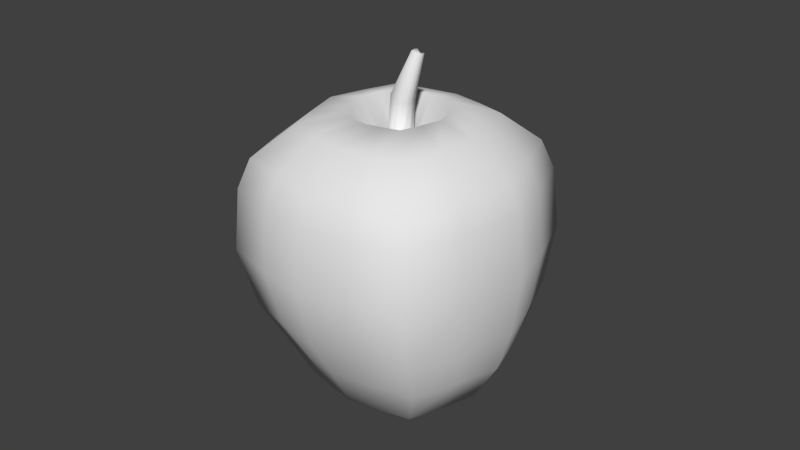 # Source: Apple.blend  (saved by Blender 2.72.0; exported with 4.5.12 LTS)
import bpy
from mathutils import Matrix  # noqa: F401  (used for matrix-valued properties, if any)

bpy.ops.wm.read_factory_settings(use_empty=True)
scene = bpy.context.scene
scene.name = 'Scene'

# ---- collections
col_collection_1 = bpy.data.collections.new('Collection 1'); scene.collection.children.link(col_collection_1)

# ---- world
world_world = bpy.data.worlds.new('World'); scene.world = world_world
world_world.color = (0.05088, 0.05088, 0.05088)
world_world.use_sun_shadow = False
world_world.sun_shadow_jitter_overblur = 0.0
world_world.cycles.sampling_method = 'MANUAL'
world_world.cycles.sample_map_resolution = 256

# ---- meshes
me_cube_002 = bpy.data.meshes.new('Cube.002')
me_cube_002.from_pydata([(-0.02768, -0.03282, -0.019), (-0.02768, 0.03314, -0.019), (0.02912, 0.03314, -0.019), (0.02912, -0.03282, -0.019), (-0.03012, -0.03566, 0.019), (-0.03012, 0.03332, 0.019), (0.02993, 0.03332, 0.019), (0.02993, -0.03566, 0.019), (-0.03093, -0.03718, -5.661e-10), (-0.04141, -3.114e-05, 0.019), (-0.03093, 0.0356, -5.661e-10), (-0.03806, -3.114e-05, -0.019), (6.879e-05, 0.03992, 0.019), (0.03123, 0.0356, -5.661e-10), (6.879e-05, 0.03969, -0.019), (0.04096, -3.114e-05, 0.019), (0.03123, -0.03718, -5.661e-10), (0.03984, -3.114e-05, -0.019), (6.879e-05, -0.04263, 0.019), (6.879e-05, -0.03922, -0.019), (-0.04252, -3.114e-05, -8.492e-10), (6.879e-05, 0.04264, -8.492e-10), (0.04274, -3.114e-05, -8.492e-10), (6.879e-05, -0.04444, -8.492e-10), (-0.01793, -0.02091, -0.04507), (-0.02783, -0.03252, 0.02776), (-0.02783, 0.03056, 0.02776), (0.02701, 0.03056, 0.02776), (0.02701, -0.03252, 0.02776), (-0.03827, -3.114e-05, 0.02776), (5.526e-05, 0.03661, 0.02776), (0.03695, -3.114e-05, 0.02776), (5.526e-05, -0.03887, 0.02776), (-0.01093, -0.01298, 0.0399), (-0.02313, -0.02674, -0.03158), (-0.02313, 0.02969, -0.03158), (0.02627, 0.02969, -0.03158), (0.02627, -0.02674, -0.03158), (-0.03182, -7.789e-06, -0.03158), (0.0001489, 0.03557, -0.03158), (0.03594, -7.789e-06, -0.03158), (0.0001489, -0.03195, -0.03158), (-0.01793, 0.02289, -0.04507), (0.02028, 0.02289, -0.04507), (0.02028, -0.02091, -0.04507), (-0.02468, 1.46e-05, -0.04507), (0.0006217, 0.02744, -0.04507), (0.02771, 1.46e-05, -0.04507), (0.0006217, -0.02498, -0.04507), (-0.01957, -0.02298, 0.03675), (-0.01957, 0.02118, 0.03675), (0.01882, 0.02118, 0.03675), (0.01882, -0.02298, 0.03675), (-0.02691, -0.0002326, 0.03675), (-4.952e-05, 0.0254, 0.03675), (0.02574, -0.0002326, 0.03675), (-4.952e-05, -0.02744, 0.03675), (-0.01093, 0.01137, 0.0399), (0.01024, 0.01137, 0.0399), (0.01024, -0.01298, 0.0399), (-0.01501, -0.0004433, 0.0399), (-0.0001617, 0.01367, 0.0399), (0.01402, -0.0004433, 0.0399), (-0.0001617, -0.01546, 0.0399), (-0.03342, -0.01642, -0.019), (0.03602, -0.01785, 0.019), (-0.03636, -0.01785, 0.019), (0.03504, -0.01642, -0.019), (-0.03734, -0.01861, -8.492e-10), (0.03759, -0.01861, -8.492e-10), (0.03249, -0.01628, 0.02776), (-0.0336, -0.01628, 0.02776), (-0.02793, -0.01337, -0.03158), (0.03161, -0.01337, -0.03158), (-0.02166, -0.01045, -0.04507), (0.02438, -0.01045, -0.04507), (0.02264, -0.01161, 0.03675), (-0.02363, -0.01161, 0.03675), (0.01232, -0.006714, 0.0399), (-0.01319, -0.006714, 0.0399), (-0.0002576, -0.003398, 0.02641), (-0.03636, 0.01665, 0.019), (0.03504, 0.01655, -0.019), (-0.03342, 0.01655, -0.019), (0.03602, 0.01665, 0.019), (-0.03734, 0.01779, -8.492e-10), (0.03759, 0.01779, -8.492e-10), (-0.0336, 0.01527, 0.02776), (0.03249, 0.01527, 0.02776), (0.03161, 0.01484, -0.03158), (-0.02793, 0.01484, -0.03158), (0.02438, 0.01145, -0.04507), (-0.02166, 0.01145, -0.04507), (-0.02363, 0.01048, 0.03675), (0.02264, 0.01048, 0.03675), (-0.01319, 0.005461, 0.0399), (0.01232, 0.005461, 0.0399), (-0.0002576, 0.002248, 0.02641), (-0.01381, 0.03692, -0.019), (-0.01503, -0.03969, 0.019), (-0.01503, 0.03713, 0.019), (-0.01381, -0.03652, -0.019), (-0.01543, 0.03967, -8.492e-10), (-0.01543, -0.04138, -8.492e-10), (-0.01389, -0.03619, 0.02776), (-0.01389, 0.03406, 0.02776), (-0.01149, 0.03309, -0.03158), (-0.01149, -0.02975, -0.03158), (-0.008652, 0.02552, -0.04507), (-0.008652, -0.02326, -0.04507), (-0.009811, -0.02555, 0.03675), (-0.009811, 0.02362, 0.03675), (-0.005544, -0.01442, 0.0399), (-0.005544, 0.0127, 0.0399), (-0.003133, -0.0004881, 0.02641), (-0.002772, -0.003194, 0.02641), (-0.002772, 0.00206, 0.02641), (0.015, 0.03713, 0.019), (0.01459, -0.03652, -0.019), (0.01459, 0.03692, -0.019), (0.015, -0.03969, 0.019), (0.01565, 0.03967, -8.492e-10), (0.01565, -0.04138, -8.492e-10), (0.01353, 0.03406, 0.02776), (0.01353, -0.03619, 0.02776), (0.01321, -0.02975, -0.03158), (0.01321, 0.03309, -0.03158), (0.01045, -0.02326, -0.04507), (0.01045, 0.02552, -0.04507), (0.009384, 0.02362, 0.03675), (0.009384, -0.02555, 0.03675), (0.00504, 0.0127, 0.0399), (0.00504, -0.01442, 0.0399), (0.002493, -0.0004881, 0.02641), (0.002172, -0.003194, 0.02641), (0.002172, 0.00206, 0.02641), (0.0009589, -0.003398, 0.04368), (0.0009589, 0.002248, 0.04368), (-0.001738, -0.0004881, 0.04468), (-0.001399, -0.003194, 0.04455), (-0.001399, 0.00206, 0.04455), (0.003539, -0.0004881, 0.04273), (0.003238, -0.003194, 0.04284), (0.003238, 0.00206, 0.04284), (0.006096, -0.0004244, 0.05756), (0.006073, -0.00198, 0.05757), (0.005854, 0.0008806, 0.05698), (0.004707, -0.000506, 0.05807), (0.004878, -0.001877, 0.05801), (0.004878, 0.0007852, 0.05801), (0.007381, -0.000506, 0.05708), (0.007228, -0.001877, 0.05714), (0.007228, 0.0007852, 0.05714), (-0.007428, -0.008939, -0.05151), (-0.007428, 0.01053, -0.05151), (0.00955, 0.01053, -0.05151), (0.00955, -0.008939, -0.05151), (-0.01043, 0.0003629, -0.05151), (0.0008149, 0.01255, -0.05151), (0.01285, 0.0003629, -0.05151), (0.0008149, -0.01075, -0.05151), (0.0006014, 0.0002995, -0.05146), (-0.009089, -0.004288, -0.05151), (0.01137, -0.004288, -0.05151), (0.0007259, -0.005223, -0.05148), (0.01137, 0.005447, -0.05151), (-0.009089, 0.005447, -0.05151), (0.0007259, 0.006425, -0.05148), (-0.003307, 0.0117, -0.05151), (-0.003307, -0.009983, -0.05151), (-0.004915, 0.0003354, -0.05148), (-0.004182, -0.004824, -0.0515), (-0.004182, 0.006016, -0.0515), (0.005182, -0.009983, -0.05151), (0.005182, 0.0117, -0.05151), (0.006728, 0.0003354, -0.05148), (0.00605, -0.004824, -0.0515), (0.00605, 0.006016, -0.0515)], [], [(85, 10, 1, 83), (121, 13, 2, 119), (69, 16, 3, 67), (103, 8, 0, 101), (83, 1, 35, 90), (66, 4, 25, 71), (68, 20, 11, 64), (66, 9, 20, 68), (81, 5, 10, 85), (102, 21, 14, 98), (100, 12, 21, 102), (117, 6, 13, 121), (86, 22, 17, 82), (84, 15, 22, 86), (65, 7, 16, 69), (122, 23, 19, 118), (120, 18, 23, 122), (99, 4, 8, 103), (119, 2, 36, 126), (67, 3, 37, 73), (101, 0, 34, 107), (100, 5, 26, 105), (84, 6, 27, 88), (120, 7, 28, 124), (71, 25, 49, 77), (105, 26, 50, 111), (88, 27, 51, 94), (124, 28, 52, 130), (99, 18, 32, 104), (65, 15, 31, 70), (117, 12, 30, 123), (81, 9, 29, 87), (90, 35, 42, 92), (126, 36, 43, 128), (73, 37, 44, 75), (107, 34, 24, 109), (118, 19, 41, 125), (82, 17, 40, 89), (98, 14, 39, 106), (64, 11, 38, 72), (125, 41, 48, 127), (89, 40, 47, 91), (106, 39, 46, 108), (72, 38, 45, 74), (77, 49, 33, 79), (111, 50, 57, 113), (94, 51, 58, 96), (130, 52, 59, 132), (104, 32, 56, 110), (70, 31, 55, 76), (123, 30, 54, 129), (87, 29, 53, 93), (116, 113, 57, 95), (115, 114, 60, 79), (114, 115, 139, 138), (135, 131, 61, 97), (110, 56, 63, 112), (76, 55, 62, 78), (129, 54, 61, 131), (93, 53, 60, 95), (128, 43, 155, 174), (109, 24, 153, 169), (42, 108, 168, 154), (74, 45, 157, 162), (22, 69, 67, 17), (9, 66, 71, 29), (8, 68, 64, 0), (4, 66, 68, 8), (15, 65, 69, 22), (17, 67, 73, 40), (29, 71, 77, 53), (7, 65, 70, 28), (40, 73, 75, 47), (0, 64, 72, 34), (34, 72, 74, 24), (53, 77, 79, 60), (28, 70, 76, 52), (112, 115, 79, 33), (132, 134, 80, 63), (52, 76, 78, 59), (44, 127, 173, 156), (46, 128, 174, 158), (20, 85, 83, 11), (11, 83, 90, 38), (9, 81, 85, 20), (13, 86, 82, 2), (6, 84, 86, 13), (15, 84, 88, 31), (31, 88, 94, 55), (5, 81, 87, 26), (38, 90, 92, 45), (2, 82, 89, 36), (36, 89, 91, 43), (55, 94, 96, 62), (26, 87, 93, 50), (114, 116, 95, 60), (116, 114, 138, 140), (50, 93, 95, 57), (92, 42, 154, 166), (48, 109, 169, 160), (23, 103, 101, 19), (10, 102, 98, 1), (5, 100, 102, 10), (18, 99, 103, 23), (19, 101, 107, 41), (12, 100, 105, 30), (30, 105, 111, 54), (4, 99, 104, 25), (41, 107, 109, 48), (1, 98, 106, 35), (35, 106, 108, 42), (54, 111, 113, 61), (25, 104, 110, 49), (97, 61, 113, 116), (134, 133, 141, 142), (49, 110, 112, 33), (127, 48, 160, 173), (108, 46, 158, 168), (63, 80, 115, 112), (24, 74, 162, 153), (133, 135, 143, 141), (43, 91, 165, 155), (21, 121, 119, 14), (12, 117, 121, 21), (16, 122, 118, 3), (7, 120, 122, 16), (14, 119, 126, 39), (18, 120, 124, 32), (32, 124, 130, 56), (6, 117, 123, 27), (39, 126, 128, 46), (3, 118, 125, 37), (37, 125, 127, 44), (56, 130, 132, 63), (27, 123, 129, 51), (96, 58, 131, 135), (51, 129, 131, 58), (75, 44, 156, 163), (45, 92, 166, 157), (59, 78, 134, 132), (91, 47, 159, 165), (47, 75, 163, 159), (138, 139, 148, 147), (140, 138, 147, 149), (142, 141, 150, 151), (141, 143, 152, 150), (97, 116, 140, 137), (115, 80, 136, 139), (135, 97, 137, 143), (80, 134, 142, 136), (151, 150, 144, 145), (150, 152, 146, 144), (145, 144, 147, 148), (144, 146, 149, 147), (137, 140, 149, 146), (139, 136, 145, 148), (143, 137, 146, 152), (136, 142, 151, 145), (177, 174, 155, 165), (176, 175, 159, 163), (171, 164, 160, 169), (172, 170, 157, 166), (173, 176, 163, 156), (170, 161, 164, 171), (175, 177, 165, 159), (168, 172, 166, 154), (162, 171, 169, 153), (167, 161, 170, 172), (157, 170, 171, 162), (158, 167, 172, 168), (167, 158, 174, 177), (164, 161, 175, 176), (160, 164, 176, 173), (161, 167, 177, 175), (62, 96, 135, 133), (78, 62, 133, 134)])
me_cube_002.polygons.foreach_set('use_smooth', [True] * 176)
_uv = me_cube_002.uv_layers.new(name='UVMap')
_uv.uv.foreach_set('vector', [0.4543, 0.4343, 0.4138, 0.4498, 0.3994, 0.4079, 0.4375, 0.392, 0.2845, 0.4871, 0.228, 0.5013, 0.2184, 0.4253, 0.2754, 0.4206, 0.8094, 0.218, 0.7295, 0.2769, 0.6816, 0.2169, 0.7256, 0.1385, 0.6051, 0.3597, 0.5717, 0.3798, 0.5481, 0.3423, 0.5748, 0.3177, 0.4375, 0.392, 0.3994, 0.4079, 0.3895, 0.3759, 0.4252, 0.3604, 0.5526, 0.4406, 0.5903, 0.4175, 0.5989, 0.4385, 0.5623, 0.4631, 0.5327, 0.3995, 0.4935, 0.4188, 0.4754, 0.3781, 0.5109, 0.3594, 0.5526, 0.4406, 0.5111, 0.4584, 0.4935, 0.4188, 0.5327, 0.3995, 0.4726, 0.4763, 0.4322, 0.489, 0.4138, 0.4498, 0.4543, 0.4343, 0.3769, 0.4614, 0.3347, 0.4735, 0.3238, 0.4178, 0.3636, 0.4124, 0.3968, 0.5093, 0.3548, 0.5293, 0.3347, 0.4735, 0.3769, 0.4614, 0.308, 0.5514, 0.2523, 0.5726, 0.228, 0.5013, 0.2845, 0.4871, 0.133, 0.5244, 9.997e-05, 0.5597, 9.997e-05, 0.3872, 0.1294, 0.4097, 0.1808, 0.629, 0.08051, 0.7055, 9.997e-05, 0.5597, 0.133, 0.5244, 0.8561, 0.3215, 0.7645, 0.3397, 0.7295, 0.2769, 0.8094, 0.218, 0.6828, 0.3088, 0.6408, 0.3373, 0.6056, 0.2915, 0.6396, 0.2563, 0.7141, 0.3668, 0.6681, 0.3867, 0.6408, 0.3373, 0.6828, 0.3088, 0.6272, 0.405, 0.5903, 0.4175, 0.5717, 0.3798, 0.6051, 0.3597, 0.2754, 0.4206, 0.2184, 0.4253, 0.2251, 0.3704, 0.2775, 0.3734, 0.7256, 0.1385, 0.6816, 0.2169, 0.6343, 0.1769, 0.652, 0.09931, 0.5748, 0.3177, 0.5481, 0.3423, 0.5255, 0.3133, 0.5474, 0.2878, 0.3968, 0.5093, 0.4322, 0.489, 0.4419, 0.5098, 0.41, 0.534, 0.1808, 0.629, 0.2523, 0.5726, 0.2749, 0.6058, 0.2217, 0.6719, 0.7141, 0.3668, 0.7645, 0.3397, 0.7758, 0.3772, 0.7265, 0.4006, 0.5623, 0.4631, 0.5989, 0.4385, 0.615, 0.4813, 0.5798, 0.5062, 0.41, 0.534, 0.4419, 0.5098, 0.4633, 0.5509, 0.4371, 0.5793, 0.2217, 0.6719, 0.2749, 0.6058, 0.3238, 0.6604, 0.3, 0.7275, 0.7265, 0.4006, 0.7758, 0.3772, 0.7858, 0.4487, 0.7381, 0.4636, 0.6272, 0.405, 0.6681, 0.3867, 0.6787, 0.4152, 0.6367, 0.4307, 0.8561, 0.3215, 0.9972, 0.288, 0.9999, 0.3771, 0.8643, 0.3806, 0.308, 0.5514, 0.3548, 0.5293, 0.3695, 0.5569, 0.3263, 0.5829, 0.4726, 0.4763, 0.5111, 0.4584, 0.5206, 0.4798, 0.4825, 0.4988, 0.4252, 0.3604, 0.3895, 0.3759, 0.3843, 0.3353, 0.4138, 0.3211, 0.2775, 0.3734, 0.2251, 0.3704, 0.2505, 0.3065, 0.2914, 0.3163, 0.652, 0.09931, 0.6343, 0.1769, 0.5656, 0.1569, 0.5547, 0.09706, 0.5474, 0.2878, 0.5255, 0.3133, 0.4987, 0.2818, 0.5124, 0.2568, 0.6396, 0.2563, 0.6056, 0.2915, 0.572, 0.2597, 0.5995, 0.2214, 0.1294, 0.4097, 9.997e-05, 0.3872, 0.04779, 0.2782, 0.1527, 0.3328, 0.3636, 0.4124, 0.3238, 0.4178, 0.3221, 0.3774, 0.3571, 0.3764, 0.5109, 0.3594, 0.4754, 0.3781, 0.4615, 0.3471, 0.4924, 0.3299, 0.5995, 0.2214, 0.572, 0.2597, 0.5297, 0.2298, 0.5453, 0.1958, 0.1527, 0.3328, 0.04779, 0.2782, 0.1541, 0.1837, 0.211, 0.2558, 0.3571, 0.3764, 0.3221, 0.3774, 0.3267, 0.327, 0.3569, 0.3304, 0.4924, 0.3299, 0.4615, 0.3471, 0.4449, 0.3107, 0.4709, 0.2949, 0.5798, 0.5062, 0.615, 0.4813, 0.6322, 0.5402, 0.6027, 0.5637, 0.4371, 0.5793, 0.4633, 0.5509, 0.4965, 0.6033, 0.4804, 0.6322, 0.3, 0.7275, 0.3238, 0.6604, 0.3944, 0.7112, 0.3912, 0.7606, 0.7381, 0.4636, 0.7858, 0.4487, 0.7786, 0.5345, 0.7402, 0.544, 0.6367, 0.4307, 0.6787, 0.4152, 0.6936, 0.471, 0.6526, 0.4796, 0.8643, 0.3806, 0.9999, 0.3771, 0.9526, 0.5091, 0.8551, 0.4769, 0.3263, 0.5829, 0.3695, 0.5569, 0.402, 0.6037, 0.3676, 0.6342, 0.4825, 0.4988, 0.5206, 0.4798, 0.5396, 0.5218, 0.5034, 0.5406, 0.6126, 0.7549, 0.4804, 0.6322, 0.4965, 0.6033, 0.5319, 0.5961, 0.6675, 0.7301, 0.6392, 0.7431, 0.5659, 0.5793, 0.6027, 0.5637, 0.6392, 0.7431, 0.6675, 0.7301, 0.7257, 0.8899, 0.7077, 0.8978, 0.5734, 0.7918, 0.4275, 0.689, 0.4519, 0.657, 0.5925, 0.7742, 0.6526, 0.4796, 0.6936, 0.471, 0.7017, 0.5452, 0.6641, 0.5463, 0.8551, 0.4769, 0.9526, 0.5091, 0.8728, 0.6004, 0.8194, 0.5671, 0.3676, 0.6342, 0.402, 0.6037, 0.4519, 0.657, 0.4275, 0.689, 0.5034, 0.5406, 0.5396, 0.5218, 0.5659, 0.5793, 0.5319, 0.5961, 0.2914, 0.3163, 0.2505, 0.3065, 0.3084, 0.24, 0.3295, 0.2516, 0.5124, 0.2568, 0.4987, 0.2818, 0.4546, 0.2406, 0.4598, 0.2234, 0.3843, 0.3353, 0.3569, 0.3304, 0.3654, 0.2689, 0.3817, 0.2752, 0.4709, 0.2949, 0.4449, 0.3107, 0.4211, 0.2604, 0.4371, 0.2499, 0.9236, 0.1275, 0.8094, 0.218, 0.7256, 0.1385, 0.7844, 0.02618, 0.5111, 0.4584, 0.5526, 0.4406, 0.5623, 0.4631, 0.5206, 0.4798, 0.5717, 0.3798, 0.5327, 0.3995, 0.5109, 0.3594, 0.5481, 0.3423, 0.5903, 0.4175, 0.5526, 0.4406, 0.5327, 0.3995, 0.5717, 0.3798, 0.9972, 0.288, 0.8561, 0.3215, 0.8094, 0.218, 0.9236, 0.1275, 0.7844, 0.02618, 0.7256, 0.1385, 0.652, 0.09931, 0.6732, 9.997e-05, 0.5206, 0.4798, 0.5623, 0.4631, 0.5798, 0.5062, 0.5396, 0.5218, 0.7645, 0.3397, 0.8561, 0.3215, 0.8643, 0.3806, 0.7758, 0.3772, 0.6732, 9.997e-05, 0.652, 0.09931, 0.5547, 0.09706, 0.5396, 0.01647, 0.5481, 0.3423, 0.5109, 0.3594, 0.4924, 0.3299, 0.5255, 0.3133, 0.5255, 0.3133, 0.4924, 0.3299, 0.4709, 0.2949, 0.4987, 0.2818, 0.5396, 0.5218, 0.5798, 0.5062, 0.6027, 0.5637, 0.5659, 0.5793, 0.7758, 0.3772, 0.8643, 0.3806, 0.8551, 0.4769, 0.7858, 0.4487, 0.6641, 0.5463, 0.6675, 0.7301, 0.6027, 0.5637, 0.6322, 0.5402, 0.7402, 0.544, 0.7215, 0.7254, 0.6954, 0.7279, 0.7017, 0.5452, 0.7858, 0.4487, 0.8551, 0.4769, 0.8194, 0.5671, 0.7786, 0.5345, 0.5656, 0.1569, 0.5453, 0.1958, 0.47, 0.1828, 0.4756, 0.1588, 0.3267, 0.327, 0.2914, 0.3163, 0.3295, 0.2516, 0.3478, 0.2628, 0.4935, 0.4188, 0.4543, 0.4343, 0.4375, 0.392, 0.4754, 0.3781, 0.4754, 0.3781, 0.4375, 0.392, 0.4252, 0.3604, 0.4615, 0.3471, 0.5111, 0.4584, 0.4726, 0.4763, 0.4543, 0.4343, 0.4935, 0.4188, 0.228, 0.5013, 0.133, 0.5244, 0.1294, 0.4097, 0.2184, 0.4253, 0.2523, 0.5726, 0.1808, 0.629, 0.133, 0.5244, 0.228, 0.5013, 0.08051, 0.7055, 0.1808, 0.629, 0.2217, 0.6719, 0.1412, 0.7619, 0.1412, 0.7619, 0.2217, 0.6719, 0.3, 0.7275, 0.2632, 0.8141, 0.4322, 0.489, 0.4726, 0.4763, 0.4825, 0.4988, 0.4419, 0.5098, 0.4615, 0.3471, 0.4252, 0.3604, 0.4138, 0.3211, 0.4449, 0.3107, 0.2184, 0.4253, 0.1294, 0.4097, 0.1527, 0.3328, 0.2251, 0.3704, 0.2251, 0.3704, 0.1527, 0.3328, 0.211, 0.2558, 0.2505, 0.3065, 0.2632, 0.8141, 0.3, 0.7275, 0.3912, 0.7606, 0.3809, 0.8184, 0.4419, 0.5098, 0.4825, 0.4988, 0.5034, 0.5406, 0.4633, 0.5509, 0.6392, 0.7431, 0.6126, 0.7549, 0.5319, 0.5961, 0.5659, 0.5793, 0.6126, 0.7549, 0.6392, 0.7431, 0.7077, 0.8978, 0.6898, 0.906, 0.4633, 0.5509, 0.5034, 0.5406, 0.5319, 0.5961, 0.4965, 0.6033, 0.4138, 0.3211, 0.3843, 0.3353, 0.3817, 0.2752, 0.4013, 0.2667, 0.5297, 0.2298, 0.5124, 0.2568, 0.4598, 0.2234, 0.4671, 0.2055, 0.6408, 0.3373, 0.6051, 0.3597, 0.5748, 0.3177, 0.6056, 0.2915, 0.4138, 0.4498, 0.3769, 0.4614, 0.3636, 0.4124, 0.3994, 0.4079, 0.4322, 0.489, 0.3968, 0.5093, 0.3769, 0.4614, 0.4138, 0.4498, 0.6681, 0.3867, 0.6272, 0.405, 0.6051, 0.3597, 0.6408, 0.3373, 0.6056, 0.2915, 0.5748, 0.3177, 0.5474, 0.2878, 0.572, 0.2597, 0.3548, 0.5293, 0.3968, 0.5093, 0.41, 0.534, 0.3695, 0.5569, 0.3695, 0.5569, 0.41, 0.534, 0.4371, 0.5793, 0.402, 0.6037, 0.5903, 0.4175, 0.6272, 0.405, 0.6367, 0.4307, 0.5989, 0.4385, 0.572, 0.2597, 0.5474, 0.2878, 0.5124, 0.2568, 0.5297, 0.2298, 0.3994, 0.4079, 0.3636, 0.4124, 0.3571, 0.3764, 0.3895, 0.3759, 0.3895, 0.3759, 0.3571, 0.3764, 0.3569, 0.3304, 0.3843, 0.3353, 0.402, 0.6037, 0.4371, 0.5793, 0.4804, 0.6322, 0.4519, 0.657, 0.5989, 0.4385, 0.6367, 0.4307, 0.6526, 0.4796, 0.615, 0.4813, 0.5925, 0.7742, 0.4519, 0.657, 0.4804, 0.6322, 0.6126, 0.7549, 0.7215, 0.7254, 0.7505, 0.7324, 0.7839, 0.8738, 0.7612, 0.876, 0.615, 0.4813, 0.6526, 0.4796, 0.6641, 0.5463, 0.6322, 0.5402, 0.5453, 0.1958, 0.5297, 0.2298, 0.4671, 0.2055, 0.47, 0.1828, 0.3569, 0.3304, 0.3267, 0.327, 0.3478, 0.2628, 0.3654, 0.2689, 0.7017, 0.5452, 0.6954, 0.7279, 0.6675, 0.7301, 0.6641, 0.5463, 0.4987, 0.2818, 0.4709, 0.2949, 0.4371, 0.2499, 0.4546, 0.2406, 0.56, 0.8164, 0.5734, 0.7918, 0.6597, 0.9205, 0.6431, 0.9361, 0.2505, 0.3065, 0.211, 0.2558, 0.3008, 0.2062, 0.3084, 0.24, 0.3347, 0.4735, 0.2845, 0.4871, 0.2754, 0.4206, 0.3238, 0.4178, 0.3548, 0.5293, 0.308, 0.5514, 0.2845, 0.4871, 0.3347, 0.4735, 0.7295, 0.2769, 0.6828, 0.3088, 0.6396, 0.2563, 0.6816, 0.2169, 0.7645, 0.3397, 0.7141, 0.3668, 0.6828, 0.3088, 0.7295, 0.2769, 0.3238, 0.4178, 0.2754, 0.4206, 0.2775, 0.3734, 0.3221, 0.3774, 0.6681, 0.3867, 0.7141, 0.3668, 0.7265, 0.4006, 0.6787, 0.4152, 0.6787, 0.4152, 0.7265, 0.4006, 0.7381, 0.4636, 0.6936, 0.471, 0.2523, 0.5726, 0.308, 0.5514, 0.3263, 0.5829, 0.2749, 0.6058, 0.3221, 0.3774, 0.2775, 0.3734, 0.2914, 0.3163, 0.3267, 0.327, 0.6816, 0.2169, 0.6396, 0.2563, 0.5995, 0.2214, 0.6343, 0.1769, 0.6343, 0.1769, 0.5995, 0.2214, 0.5453, 0.1958, 0.5656, 0.1569, 0.6936, 0.471, 0.7381, 0.4636, 0.7402, 0.544, 0.7017, 0.5452, 0.2749, 0.6058, 0.3263, 0.5829, 0.3676, 0.6342, 0.3238, 0.6604, 0.3912, 0.7606, 0.3944, 0.7112, 0.4275, 0.689, 0.5734, 0.7918, 0.3238, 0.6604, 0.3676, 0.6342, 0.4275, 0.689, 0.3944, 0.7112, 0.5547, 0.09706, 0.5656, 0.1569, 0.4756, 0.1588, 0.4571, 0.1321, 0.4449, 0.3107, 0.4138, 0.3211, 0.4013, 0.2667, 0.4211, 0.2604, 0.7786, 0.5345, 0.8194, 0.5671, 0.7215, 0.7254, 0.7402, 0.544, 0.211, 0.2558, 0.1541, 0.1837, 0.2927, 0.1654, 0.3008, 0.2062, 0.5396, 0.01647, 0.5547, 0.09706, 0.4571, 0.1321, 0.4347, 0.1014, 0.7077, 0.8978, 0.7257, 0.8899, 0.7485, 0.9669, 0.7431, 0.9702, 0.6898, 0.906, 0.7077, 0.8978, 0.7431, 0.9702, 0.7374, 0.9726, 0.7612, 0.876, 0.7839, 0.8738, 0.7708, 0.9807, 0.7628, 0.9692, 0.6431, 0.9361, 0.6597, 0.9205, 0.729, 0.9867, 0.7313, 0.9997, 0.5925, 0.7742, 0.6126, 0.7549, 0.6898, 0.906, 0.6754, 0.9126, 0.6675, 0.7301, 0.6954, 0.7279, 0.7428, 0.8827, 0.7257, 0.8899, 0.5734, 0.7918, 0.5925, 0.7742, 0.6754, 0.9126, 0.6597, 0.9205, 0.6954, 0.7279, 0.7215, 0.7254, 0.7612, 0.876, 0.7428, 0.8827, 0.7628, 0.9692, 0.7708, 0.9807, 0.7497, 0.9869, 0.7553, 0.9685, 0.7313, 0.9997, 0.729, 0.9867, 0.7322, 0.9785, 0.7497, 0.9869, 0.7553, 0.9685, 0.7497, 0.9869, 0.7431, 0.9702, 0.7485, 0.9669, 0.7497, 0.9869, 0.7322, 0.9785, 0.7374, 0.9726, 0.7431, 0.9702, 0.6754, 0.9126, 0.6898, 0.906, 0.7374, 0.9726, 0.7322, 0.9785, 0.7257, 0.8899, 0.7428, 0.8827, 0.7553, 0.9685, 0.7485, 0.9669, 0.6597, 0.9205, 0.6754, 0.9126, 0.7322, 0.9785, 0.729, 0.9867, 0.7428, 0.8827, 0.7612, 0.876, 0.7628, 0.9692, 0.7553, 0.9685, 0.3355, 0.2181, 0.3295, 0.2516, 0.3084, 0.24, 0.3008, 0.2062, 0.4428, 0.1664, 0.4074, 0.1467, 0.4347, 0.1014, 0.4571, 0.1321, 0.4354, 0.2273, 0.4373, 0.2, 0.4671, 0.2055, 0.4598, 0.2234, 0.3851, 0.2511, 0.4107, 0.2374, 0.4211, 0.2604, 0.4013, 0.2667, 0.47, 0.1828, 0.4428, 0.1664, 0.4571, 0.1321, 0.4756, 0.1588, 0.4107, 0.2374, 0.3939, 0.1993, 0.4373, 0.2, 0.4354, 0.2273, 0.3455, 0.1751, 0.3355, 0.2181, 0.3008, 0.2062, 0.2927, 0.1654, 0.3654, 0.2689, 0.3851, 0.2511, 0.4013, 0.2667, 0.3817, 0.2752, 0.4371, 0.2499, 0.4354, 0.2273, 0.4598, 0.2234, 0.4546, 0.2406, 0.3637, 0.2354, 0.3939, 0.1993, 0.4107, 0.2374, 0.3851, 0.2511, 0.4211, 0.2604, 0.4107, 0.2374, 0.4354, 0.2273, 0.4371, 0.2499, 0.3478, 0.2628, 0.3637, 0.2354, 0.3851, 0.2511, 0.3654, 0.2689, 0.3637, 0.2354, 0.3478, 0.2628, 0.3295, 0.2516, 0.3355, 0.2181, 0.4373, 0.2, 0.3939, 0.1993, 0.4074, 0.1467, 0.4428, 0.1664, 0.4671, 0.2055, 0.4373, 0.2, 0.4428, 0.1664, 0.47, 0.1828, 0.3939, 0.1993, 0.3637, 0.2354, 0.3355, 0.2181, 0.3455, 0.1751, 0.3809, 0.8184, 0.3912, 0.7606, 0.5734, 0.7918, 0.56, 0.8164, 0.8194, 0.5671, 0.8728, 0.6004, 0.7505, 0.7324, 0.7215, 0.7254])
me_cube_002.use_remesh_preserve_volume = False
me_cube_002.use_remesh_preserve_attributes = False
me_cube_002.use_mirror_vertex_groups = False
me_cube_002.update()

# ---- objects
ob_apple = bpy.data.objects.new('Apple', me_cube_002)

# ---- transforms, parenting, visibility, modifiers, constraints
ob_apple.location = (-0.04278, 0.0, 1.099)
ob_apple.lineart.crease_threshold = 0.0

# ---- collection membership
col_collection_1.objects.link(ob_apple)

# ---- scene / render settings (as saved in the file)
scene.frame_start = 1; scene.frame_end = 250; scene.frame_set(1)
scene.render.engine = 'BLENDER_EEVEE_NEXT'
scene.render.resolution_percentage = 50
scene.render.dither_intensity = 0.0
scene.cycles.use_denoising = False
scene.cycles.samples = 10
scene.cycles.sampling_pattern = 'TABULATED_SOBOL'
scene.cycles.light_sampling_threshold = 0.0
scene.cycles.use_adaptive_sampling = False
scene.cycles.use_light_tree = False
scene.cycles.blur_glossy = 0.0
scene.cycles.pixel_filter_type = 'GAUSSIAN'
scene.cycles.sample_clamp_indirect = 0.0
scene.view_settings.view_transform = 'Standard'
bpy.context.view_layer.update()

# ---- added for rendering (the .blend has no active camera and no usable light): camera, sun
cam_auto = bpy.data.cameras.new('AutoCamera')
cam_auto.lens = 50.0
cam_auto.sensor_width = 36.0
cam_auto.clip_end = 1000.0
ob_auto_camera = bpy.data.objects.new('AutoCamera', cam_auto)
scene.collection.objects.link(ob_auto_camera)
ob_auto_camera.location = (0.142375, -0.222955, 1.25072)
ob_auto_camera.rotation_euler = (1.09748, -7.21219e-08, 0.694738)
scene.camera = ob_auto_camera
light_auto_sun = bpy.data.lights.new('AutoSun', 'SUN')
light_auto_sun.energy = 3.0
light_auto_sun.angle = 0.0523599
ob_auto_sun = bpy.data.objects.new('AutoSun', light_auto_sun)
scene.collection.objects.link(ob_auto_sun)
ob_auto_sun.rotation_euler = (0.872665, 0.174533, 0.523599)
bpy.context.view_layer.update()
